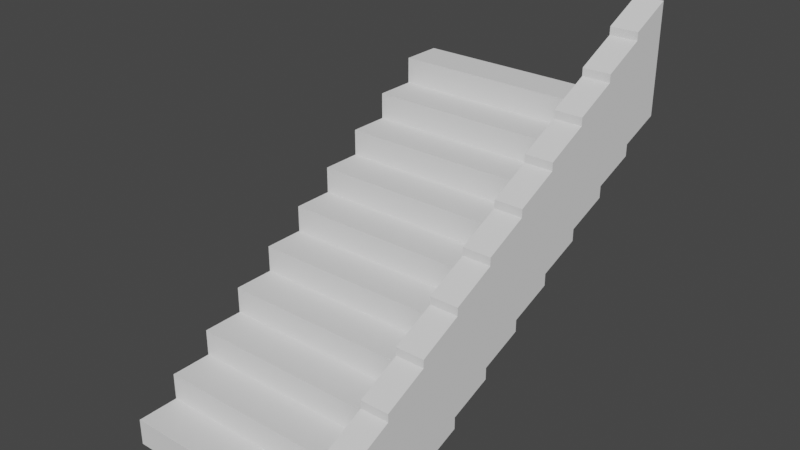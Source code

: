 # Source: StairsNoPlatform.blend  (saved by Blender 2.90.8; exported with 4.5.12 LTS)
import bpy
from mathutils import Matrix  # noqa: F401  (used for matrix-valued properties, if any)

bpy.ops.wm.read_factory_settings(use_empty=True)
scene = bpy.context.scene
scene.name = 'Scene'

# ---- collections
col_collection = bpy.data.collections.new('Collection'); scene.collection.children.link(col_collection)

# ---- materials (node trees are filled in below, after node groups)
mat_walls = bpy.data.materials.new('Walls')
mat_walls.alpha_threshold = 0.0
mat_walls.use_transparent_shadow = False
mat_walls.roughness = 0.5
mat_base = bpy.data.materials.new('Base')
mat_base.alpha_threshold = 0.0
mat_base.use_transparent_shadow = False
mat_base.diffuse_color = (0.3121, 0.3121, 0.3121, 1.0)
mat_base.roughness = 0.5
mat_walls_001 = bpy.data.materials.new('Walls.001')
mat_walls_001.alpha_threshold = 0.0
mat_walls_001.use_transparent_shadow = False
mat_walls_001.roughness = 0.5
mat_base_001 = bpy.data.materials.new('Base.001')
mat_base_001.alpha_threshold = 0.0
mat_base_001.use_transparent_shadow = False
mat_base_001.diffuse_color = (0.3121, 0.3121, 0.3121, 1.0)
mat_base_001.roughness = 0.5

# ---- material node trees

# ---- world
world_world = bpy.data.worlds.new('World'); scene.world = world_world
world_world.use_nodes = True; world_world.node_tree.nodes.clear()
_N = world_world.node_tree.nodes; _L = world_world.node_tree.links
n0 = _N.new('ShaderNodeOutputWorld'); n0.name = 'World Output'; n0.location = (300, 300)
n1 = _N.new('ShaderNodeBackground'); n1.name = 'Background'; n1.location = (10, 300)
n1.inputs[0].default_value = (0.05088, 0.05088, 0.05088, 1.0)
_L.new(n1.outputs[0], n0.inputs[0])
n0.is_active_output = True
world_world.color = (0.05088, 0.05088, 0.05088)
world_world.use_sun_shadow = False
world_world.sun_shadow_jitter_overblur = 0.0

# ---- meshes
me_cube_021 = bpy.data.meshes.new('Cube.021')
me_cube_021.from_pydata([(-0.4249, 0.2475, 0.04889), (-0.7117, 1.372, 0.7653), (-0.1381, 1.185, 0.6459), (-0.7117, 1.185, 0.6459), (-0.4249, 1.185, 0.6459), (0.4354, 1.372, 0.7135), (0.4354, 1.185, 0.7653), (0.4354, 1.185, 0.6459), (-0.1381, 1.185, 0.7653), (0.3127, 1.185, 0.7653), (-0.4249, 1.372, 0.7653), (-0.4249, -0.1275, -0.1899), (0.3127, 1.372, 0.7653), (-0.7117, 1.185, 0.7653), (-0.1381, 0.06, -0.07052), (-0.4249, 1.185, 0.7653), (-0.1381, -0.1275, -0.1899), (-0.1381, 1.372, 0.7653), (-0.1381, 0.81, 0.4071), (-0.4249, 0.9975, 0.6459), (0.4354, 0.2475, -0.002951), (0.4354, 0.06, 0.04889), (0.4354, 0.06, -0.07052), (-0.7117, 0.9975, 0.6459), (-0.1381, 0.06, 0.04889), (0.3127, 0.06, 0.04889), (-0.4249, 0.06, -0.07052), (0.3127, 1.185, 0.6459), (-0.7117, 0.06, 0.04889), (0.3127, 0.9975, 0.6459), (-0.1381, 0.9975, 0.6459), (-0.7117, -0.1275, -0.07052), (0.4354, -0.1275, -0.1899), (-0.7117, 0.06, -0.07052), (0.3127, 0.06, -0.07052), (0.4354, 0.9975, 0.6459), (0.3127, -0.1275, -0.07052), (-0.1381, -0.1275, -0.07052), (0.4354, 1.185, 0.5941), (0.3127, 0.9975, 0.5265), (-0.4249, 0.6225, 0.4071), (0.4354, 0.81, 0.4071), (-0.7117, 0.6225, 0.4071), (0.4354, -0.1275, -0.07052), (0.3127, 0.6225, 0.4071), (-0.1381, 0.6225, 0.4071), (0.4354, 0.6225, 0.2877), (0.4354, 0.6225, 0.4071), (0.4354, 0.81, 0.3553), (0.4354, 0.06, -0.1224), (0.4354, 0.6225, 0.2359), (0.4354, 0.435, 0.2877), (0.4354, 0.435, 0.1683), (-0.4249, -0.1275, -0.07052), (-0.1381, 0.435, 0.2877), (0.3127, 0.435, 0.2877), (-0.4249, 0.6225, 0.2877), (-0.4249, 0.435, 0.1683), (0.3127, 0.6225, 0.2877), (-0.7117, 0.435, 0.2877), (0.3127, 0.81, 0.4071), (-0.4249, 0.435, 0.2877), (-0.4249, 0.81, 0.4071), (-0.1381, 0.6225, 0.2877), (-0.1381, 0.435, 0.1683), (-0.4249, 0.2475, 0.1683), (-0.1381, 0.2475, 0.04889), (-0.7117, 0.2475, 0.1683), (-0.7117, 0.435, 0.1683), (0.3127, 0.435, 0.1683), (0.4354, 0.9975, 0.4747), (0.3127, 0.2475, 0.1683), (-0.1381, 0.2475, 0.1683), (0.4354, 0.81, 0.5265), (0.4354, 0.2475, 0.04889), (0.3127, 0.2475, 0.04889), (0.4354, 0.2475, 0.1683), (0.3127, -0.1275, -0.1899), (-0.1381, 0.81, 0.5265), (0.4354, 0.435, 0.1165), (-0.4249, 0.06, 0.04889), (0.3127, 0.81, 0.5265), (-0.4249, 0.9975, 0.5265), (-0.7117, 0.81, 0.5265), (-0.7117, 0.2475, 0.04889), (0.4354, 0.9975, 0.5265), (-0.4249, 0.81, 0.5265), (-0.1381, 0.9975, 0.5265), (0.4354, 1.56, 0.8329), (0.4354, 1.372, 0.8847), (0.4354, 1.372, 0.7653), (-0.1381, 1.372, 0.8847), (0.3127, 1.372, 0.8847), (-0.4249, 1.56, 0.8847), (-0.7117, 1.372, 0.8847), (0.4354, 1.56, 0.8847), (-0.4249, 1.372, 0.8847), (-0.7117, 1.56, 0.8847), (-0.1381, 1.56, 0.8847), (0.3127, 1.56, 0.8847), (0.4354, 1.747, 0.9523), (0.4354, 1.56, 1.004), (-0.1381, 1.56, 1.004), (0.3127, 1.56, 1.004), (0.3127, 1.747, 1.004), (-0.7117, 1.56, 1.004), (-0.4249, 1.56, 1.004), (-0.1381, 1.747, 1.004), (-0.7117, 1.747, 1.004), (-0.4249, 1.747, 1.004), (0.4354, 1.56, 1.354), (0.4354, 1.747, 1.438), (0.3127, 1.747, 1.438), (0.4354, 0.2475, 0.4827), (0.3127, 0.2475, 0.4827), (0.4354, 0.2475, 0.5178), (0.3127, 0.2475, 0.5178), (0.3127, 0.435, 0.6021), (0.3127, 1.56, 1.319), (0.4354, 1.56, 1.319), (0.4354, 0.06, 0.3984), (0.4354, 0.6225, 0.7566), (0.3127, 0.6225, 0.7566), (0.4354, -0.1275, 0.279), (0.3127, 0.81, 0.8409), (0.4354, 1.185, 1.115), (0.4354, 1.372, 1.199), (0.4354, 0.81, 0.8409), (0.3127, 1.372, 1.199), (0.3127, 0.06, 0.3633), (0.3127, 1.185, 1.115), (0.3127, 0.6225, 0.7215), (0.3127, 0.435, 0.6372), (0.3127, 0.9975, 0.9954), (0.3127, 1.185, 1.08), (0.4354, 1.185, 1.08), (0.4354, 0.435, 0.6021), (0.4354, 0.06, 0.3633), (0.4354, 0.6225, 0.7215), (0.4354, 0.9975, 0.9603), (0.3127, 0.9975, 0.9603), (0.3127, 1.56, 1.354), (0.3127, -0.1275, 0.279), (0.3127, 0.81, 0.876), (0.4354, 1.372, 1.234), (0.4354, 0.81, 0.876), (0.3127, 1.372, 1.234), (0.3127, 0.06, 0.3984), (0.4354, 0.435, 0.6372), (0.4354, 0.9975, 0.9954), (-0.7117, 1.372, 0.7135), (-0.7117, 0.2475, -0.002951), (-0.7117, 1.185, 0.5941), (-0.7117, 0.81, 0.4071), (-0.7117, 0.6225, 0.2877), (-0.7117, 0.81, 0.3553), (-0.7117, 0.06, -0.1224), (-0.7117, 0.6225, 0.2359), (-0.7117, 0.9975, 0.4747), (-0.7117, 0.435, 0.1165), (-0.7117, 0.9975, 0.5265), (-0.7117, 1.56, 0.8329), (-0.7117, 1.747, 0.9523), (0.4354, 1.747, 1.004), (0.3127, -0.1275, 0.2439), (0.4354, -0.1275, 0.2439), (-0.7117, -0.1275, -0.1899)], [], [(79, 74, 84, 159), (49, 32, 166, 156), (34, 36, 142, 129), (74, 20, 151, 84), (52, 50, 46, 51), (74, 79, 52, 76), (66, 75, 71, 72), (0, 66, 72, 65), (84, 0, 65, 67), (21, 74, 113, 120), (72, 64, 57, 65), (71, 69, 64, 72), (32, 49, 22, 43), (65, 57, 68, 67), (16, 77, 36, 37), (52, 79, 159, 68), (80, 0, 84, 28), (25, 75, 66, 24), (24, 66, 0, 80), (104, 103, 141, 112), (33, 26, 80, 28), (26, 14, 24, 80), (70, 41, 153, 158), (14, 34, 25, 24), (22, 20, 74, 21), (11, 16, 37, 53), (166, 11, 53, 31), (63, 58, 44, 45), (56, 63, 45, 40), (154, 56, 40, 42), (45, 18, 62, 40), (44, 60, 18, 45), (40, 62, 153, 42), (46, 48, 41, 47), (37, 14, 26, 53), (61, 56, 154, 59), (55, 58, 63, 54), (54, 63, 56, 61), (36, 34, 14, 37), (53, 26, 33, 31), (41, 48, 155, 153), (68, 57, 61, 59), (57, 64, 54, 61), (64, 69, 55, 54), (18, 60, 81, 78), (62, 18, 78, 86), (153, 62, 86, 83), (78, 87, 82, 86), (81, 39, 87, 78), (86, 82, 160, 83), (41, 70, 85, 73), (87, 39, 29, 30), (82, 87, 30, 19), (160, 82, 19, 23), (6, 90, 126, 125), (30, 2, 4, 19), (29, 27, 2, 30), (19, 4, 3, 23), (85, 38, 7, 35), (2, 27, 9, 8), (4, 2, 8, 15), (3, 4, 15, 13), (8, 17, 10, 15), (9, 12, 17, 8), (15, 10, 1, 13), (7, 5, 90, 6), (17, 12, 92, 91), (10, 17, 91, 96), (1, 10, 96, 94), (91, 98, 93, 96), (92, 99, 98, 91), (96, 93, 97, 94), (90, 88, 95, 89), (98, 99, 103, 102), (93, 98, 102, 106), (97, 93, 106, 105), (73, 85, 139, 145), (102, 107, 109, 106), (103, 104, 107, 102), (106, 109, 108, 105), (95, 100, 163, 101), (1, 150, 3, 13), (97, 161, 1, 94), (105, 108, 162, 97), (128, 126, 144, 146), (115, 136, 117, 116), (120, 113, 114, 147), (121, 127, 124, 122), (123, 137, 129, 142), (148, 138, 131, 132), (145, 139, 140, 143), (149, 135, 134, 133), (125, 126, 128, 130), (144, 119, 118, 146), (110, 111, 112, 141), (47, 41, 127, 121), (140, 139, 149, 133), (35, 7, 135, 149), (51, 46, 138, 148), (99, 92, 146, 118), (164, 165, 123, 142), (76, 52, 136, 115), (58, 55, 132, 131), (124, 127, 145, 143), (69, 71, 116, 117), (12, 9, 130, 128), (101, 163, 111, 110), (60, 44, 122, 124), (117, 136, 148, 132), (27, 29, 133, 134), (131, 138, 121, 122), (39, 81, 143, 140), (89, 95, 119, 144), (75, 25, 147, 114), (43, 22, 137, 123), (77, 32, 43, 36), (134, 135, 125, 130), (118, 119, 110, 141), (114, 113, 115, 116), (129, 137, 120, 147), (48, 46, 154, 155), (88, 90, 1, 161), (163, 100, 162, 108), (20, 22, 33, 151), (38, 85, 160, 152), (5, 7, 3, 150), (7, 38, 152, 3), (46, 50, 157, 154), (90, 5, 150, 1), (85, 70, 158, 160), (50, 52, 68, 157), (95, 88, 161, 97), (22, 49, 156, 33), (100, 95, 97, 162), (28, 84, 151, 33), (68, 159, 84, 67), (59, 154, 157, 68), (155, 154, 42, 153), (160, 158, 153, 83), (3, 152, 160, 23), (112, 111, 163, 104), (36, 43, 165, 164), (31, 33, 156, 166)])
me_cube_021.materials.append(mat_walls)
me_cube_021.materials.append(mat_base)
me_cube_021.materials.append(mat_walls_001)
me_cube_021.materials.append(mat_base_001)
me_cube_021.use_remesh_preserve_volume = False
me_cube_021.use_remesh_preserve_attributes = False
me_cube_021.use_mirror_vertex_groups = False
me_cube_021.update()

# ---- objects
ob_buildingastairs = bpy.data.objects.new('BuildingAStairs', me_cube_021)

# ---- transforms, parenting, visibility, modifiers, constraints
ob_buildingastairs.location = (0.0, 0.0, 0.0)
ob_buildingastairs.scale = (3.0, 3.0, 3.0)
ob_buildingastairs.lineart.crease_threshold = 0.0

# ---- collection membership
col_collection.objects.link(ob_buildingastairs)

# ---- scene / render settings (as saved in the file)
scene.frame_start = 1; scene.frame_end = 250; scene.frame_set(1)
scene.render.engine = 'BLENDER_EEVEE_NEXT'
scene.cycles.use_denoising = False
scene.cycles.samples = 128
scene.cycles.sampling_pattern = 'TABULATED_SOBOL'
scene.cycles.use_adaptive_sampling = False
scene.cycles.use_light_tree = False
scene.view_settings.view_transform = 'Filmic'
bpy.context.view_layer.update()

# ---- added for rendering (the .blend has no active camera and no usable light): camera, sun
cam_auto = bpy.data.cameras.new('AutoCamera')
cam_auto.lens = 50.0
cam_auto.sensor_width = 36.0
cam_auto.clip_end = 1000.0
ob_auto_camera = bpy.data.objects.new('AutoCamera', cam_auto)
scene.collection.objects.link(ob_auto_camera)
ob_auto_camera.location = (7.17776, -6.68057, 7.94576)
ob_auto_camera.rotation_euler = (1.09748, -7.21219e-08, 0.694738)
scene.camera = ob_auto_camera
light_auto_sun = bpy.data.lights.new('AutoSun', 'SUN')
light_auto_sun.energy = 3.0
light_auto_sun.angle = 0.0523599
ob_auto_sun = bpy.data.objects.new('AutoSun', light_auto_sun)
scene.collection.objects.link(ob_auto_sun)
ob_auto_sun.rotation_euler = (0.872665, 0.174533, 0.523599)
bpy.context.view_layer.update()
